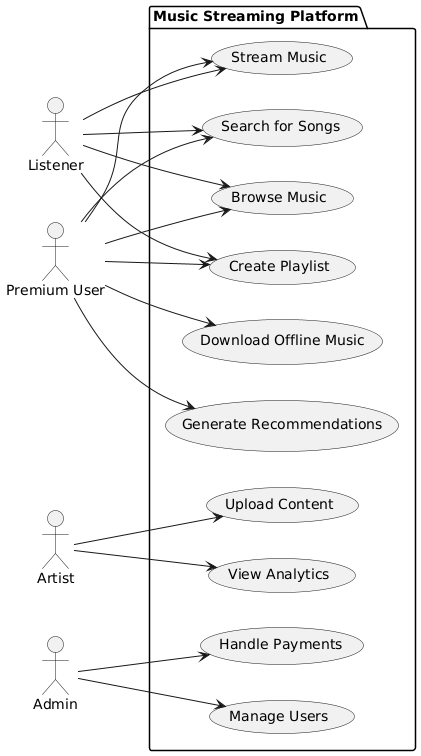

The diagram above was rendered by PlantUML. Its source (embedded in the PNG):
@startuml
left to right direction
actor Listener
actor "Premium User" as PremiumUser
actor Artist
actor Admin

package "Music Streaming Platform" {
  usecase "Stream Music" as UC1
  usecase "Search for Songs" as UC2
  usecase "Browse Music" as UC3
  usecase "Create Playlist" as UC4
  usecase "Download Offline Music" as UC5
  usecase "Generate Recommendations" as UC6
  usecase "Upload Content" as UC7
  usecase "View Analytics" as UC8
  usecase "Handle Payments" as UC9
  usecase "Manage Users" as UC10
}

Listener --> UC1
Listener --> UC2
Listener --> UC3
Listener --> UC4

PremiumUser --> UC1
PremiumUser --> UC2
PremiumUser --> UC3
PremiumUser --> UC4
PremiumUser --> UC5
PremiumUser --> UC6

Artist --> UC7
Artist --> UC8

Admin --> UC9
Admin --> UC10
@enduml